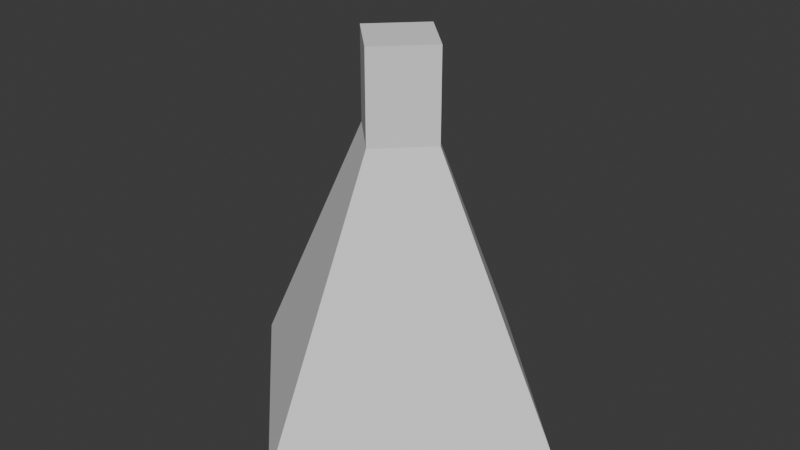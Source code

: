 # Source: beaker.blend  (saved by Blender 4.2.66; exported with 4.5.12 LTS)
import bpy
from mathutils import Matrix  # noqa: F401  (used for matrix-valued properties, if any)

bpy.ops.wm.read_factory_settings(use_empty=True)
scene = bpy.context.scene
scene.name = 'Scene'

# ---- world
world_world = bpy.data.worlds.new('World'); scene.world = world_world
world_world.use_nodes = True; world_world.node_tree.nodes.clear()
_N = world_world.node_tree.nodes; _L = world_world.node_tree.links
n0 = _N.new('ShaderNodeOutputWorld'); n0.name = 'World Output'; n0.location = (300, 300)
n1 = _N.new('ShaderNodeBackground'); n1.name = 'Background'; n1.location = (10, 300)
n1.inputs[0].default_value = (0.05088, 0.05088, 0.05088, 1.0)
_L.new(n1.outputs[0], n0.inputs[0])
n0.is_active_output = True
world_world.color = (0.05088, 0.05088, 0.05088)
world_world.sun_shadow_jitter_overblur = 0.0

# ---- meshes
me_cone = bpy.data.meshes.new('Cone')
me_cone.from_pydata([(0.0, 0.5, -0.375), (0.0, 0.125, 0.375), (0.5, 0.0, -0.375), (0.125, 0.0, 0.375), (0.0, -0.5, -0.375), (0.0, -0.125, 0.375), (-0.5, 0.0, -0.375), (-0.125, 0.0, 0.375), (0.125, 0.0, 0.625), (0.0, 0.125, 0.625), (0.0, -0.125, 0.625), (-0.125, 0.0, 0.625)], [], [(0, 1, 3, 2), (2, 3, 5, 4), (5, 3, 8, 10), (4, 5, 7, 6), (6, 7, 1, 0), (0, 2, 4, 6), (8, 9, 11, 10), (3, 1, 9, 8), (7, 5, 10, 11), (1, 7, 11, 9)])
_uv = me_cone.uv_layers.new(name='UVMap')
_uv.uv.foreach_set('vector', [1.0, 0.5, 1.0, 1.0, 0.75, 1.0, 0.75, 0.5, 0.75, 0.5, 0.75, 1.0, 0.5, 1.0, 0.5, 0.5, 0.5, 1.0, 0.75, 1.0, 0.75, 1.0, 0.5, 1.0, 0.5, 0.5, 0.5, 1.0, 0.25, 1.0, 0.25, 0.5, 0.25, 0.5, 0.25, 1.0, 0.0, 1.0, 0.0, 0.5, 0.75, 0.49, 0.99, 0.25, 0.75, 0.01, 0.51, 0.25, 0.49, 0.25, 0.25, 0.49, 0.01, 0.25, 0.25, 0.01, 0.75, 1.0, 1.0, 1.0, 1.0, 1.0, 0.75, 1.0, 0.25, 1.0, 0.5, 1.0, 0.5, 1.0, 0.25, 1.0, 0.0, 1.0, 0.25, 1.0, 0.25, 1.0, 0.0, 1.0])
me_cone.update()

# ---- objects
ob_cone = bpy.data.objects.new('Cone', me_cone)

# ---- transforms, parenting, visibility, modifiers, constraints
ob_cone.location = (0.0, 0.0, 0.0)

# ---- collection membership
scene.collection.objects.link(ob_cone)

# ---- scene / render settings (as saved in the file)
scene.frame_start = 1; scene.frame_end = 250; scene.frame_set(1)
scene.render.engine = 'BLENDER_EEVEE_NEXT'
bpy.context.view_layer.update()

# ---- added for rendering (the .blend has no active camera and no usable light): camera, sun
cam_auto = bpy.data.cameras.new('AutoCamera')
cam_auto.lens = 50.0
cam_auto.sensor_width = 36.0
cam_auto.clip_end = 1000.0
ob_auto_camera = bpy.data.objects.new('AutoCamera', cam_auto)
scene.collection.objects.link(ob_auto_camera)
ob_auto_camera.location = (1.60254, -1.92304, 1.40703)
ob_auto_camera.rotation_euler = (1.09748, -7.21219e-08, 0.694738)
scene.camera = ob_auto_camera
light_auto_sun = bpy.data.lights.new('AutoSun', 'SUN')
light_auto_sun.energy = 3.0
light_auto_sun.angle = 0.0523599
ob_auto_sun = bpy.data.objects.new('AutoSun', light_auto_sun)
scene.collection.objects.link(ob_auto_sun)
ob_auto_sun.rotation_euler = (0.872665, 0.174533, 0.523599)
bpy.context.view_layer.update()
